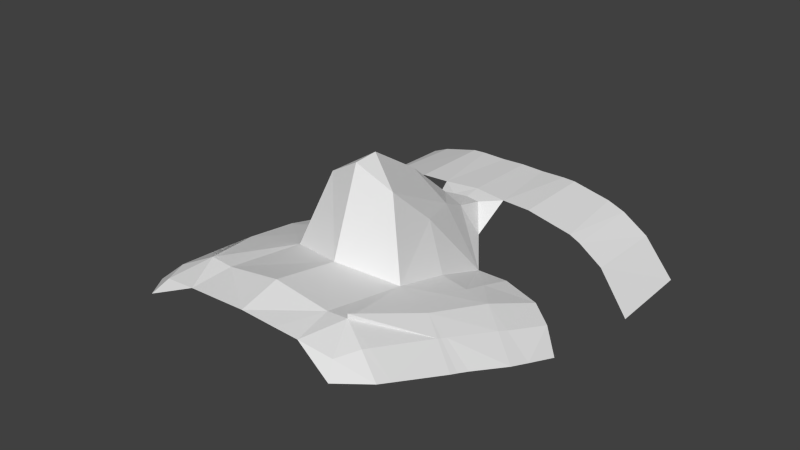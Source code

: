 # Source: head.blend  (saved by Blender 2.66.1; exported with 4.5.12 LTS)
import bpy
from mathutils import Matrix  # noqa: F401  (used for matrix-valued properties, if any)

bpy.ops.wm.read_factory_settings(use_empty=True)
scene = bpy.context.scene
scene.name = 'Scene'

# ---- collections
col_collection_1 = bpy.data.collections.new('Collection 1'); scene.collection.children.link(col_collection_1)

# ---- materials (node trees are filled in below, after node groups)
mat_material = bpy.data.materials.new('Material')
mat_material.alpha_threshold = 0.0
mat_material.use_transparent_shadow = False
mat_material.roughness = 0.5
mat_material.line_color = (0.0, 0.0, 0.0, 1.0)

# ---- material node trees

# ---- world
world_world = bpy.data.worlds.new('World'); scene.world = world_world
world_world.color = (0.05088, 0.05088, 0.05088)
world_world.use_sun_shadow = False
world_world.sun_shadow_jitter_overblur = 0.0
world_world.cycles.sampling_method = 'MANUAL'
world_world.cycles.sample_map_resolution = 256

# ---- meshes
me_head_001 = bpy.data.meshes.new('head.001')
me_head_001.from_pydata([(-0.01102, -0.002516, 0.1249), (-0.004673, 0.04594, 0.1021), (-0.01892, -0.008888, 0.1016), (-0.01105, 0.05044, 0.1028), (0.0, 0.04638, 0.1024), (0.0, -0.004846, 0.1314), (0.0, 0.003099, 0.1319), (-0.01696, 0.03019, 0.08888), (0.0, -0.01463, 0.1049), (-0.02485, -0.03644, 0.1069), (-0.01783, -0.03624, 0.1062), (-0.03752, 0.006111, 0.09632), (0.0, -0.03649, 0.109), (0.0, 0.05191, 0.1031), (-0.005057, 0.03652, 0.1045), (-0.009974, 0.03942, 0.09496), (0.0, 0.03499, 0.1082), (-0.007717, 0.0257, 0.11), (-0.01296, 0.0112, 0.1121), (-0.03323, -0.01467, 0.1015), (0.0, 0.01999, 0.1212), (-0.01858, 0.01028, 0.09655), (-0.04174, 0.02361, 0.09009), (-0.03511, 0.05111, 0.09862), (-0.05723, 0.04895, 0.07874), (-0.01943, -0.04878, 0.1046), (0.0, -0.04901, 0.1056), (-0.01144, -0.049, 0.1051), (-0.03265, -0.05213, 0.09938), (-0.03798, 0.07873, 0.0966), (-0.03856, 0.05123, 0.09683), (-0.02034, 0.05055, 0.1023), (-0.04606, -0.02189, 0.09175), (-0.02485, -0.03643, 0.1083), (-0.05464, 0.01417, 0.08193), (-0.05297, 0.0038, 0.08483), (-0.03979, -0.04294, 0.09734), (-0.04655, -0.01939, 0.09104), (-0.05175, -0.002974, 0.08671), (-0.04748, -0.01577, 0.09007), (-0.04105, -0.03888, 0.09628), (-0.02745, -0.002006, 0.09928), (-0.02881, 0.01631, 0.09429), (-0.02861, 0.008072, 0.09656), (-0.02646, -0.01193, 0.1015), (-0.0293, 0.02691, 0.09124), (-0.03371, -0.03828, 0.1028), (-0.03022, -0.04787, 0.1031), (-0.04869, 0.01908, 0.08764), (-0.03995, -0.01562, 0.09719), (-0.04525, 0.004497, 0.09163), (-0.03307, -0.04053, 0.1033), (-0.0395, -0.01732, 0.09765), (-0.04446, 0.001232, 0.0927), (-0.03922, -0.01847, 0.09802), (-0.04676, 0.0506, 0.09163), (-0.01579, 0.07771, 0.1024), (-0.05624, 0.07944, 0.07823), (-0.00771, 0.07764, 0.1023), (-0.01998, 0.07773, 0.1022), (-0.04646, 0.07886, 0.09087), (-0.03239, 0.07847, 0.099), (0.0, 0.0776, 0.1026)], [], [(4, 1, 14), (13, 62, 58, 3), (5, 0, 8), (5, 6, 0), (17, 20, 16), (1, 4, 13), (10, 12, 8), (43, 21, 7, 42), (2, 9, 10), (21, 43, 41, 2), (1, 13, 3), (0, 17, 18), (14, 1, 15), (4, 14, 16), (44, 2, 41), (33, 9, 44, 19), (20, 0, 6), (0, 2, 8), (8, 2, 10), (18, 17, 7), (21, 18, 7), (20, 17, 0), (15, 7, 14), (2, 0, 18), (18, 21, 2), (45, 42, 7), (14, 17, 16), (1, 3, 15), (23, 31, 59, 61), (7, 17, 14), (57, 24, 55, 60), (25, 27, 10), (10, 27, 26, 12), (10, 9, 47, 28, 25), (61, 29, 23), (29, 30, 23), (31, 3, 56, 59), (58, 56, 3), (35, 38, 53, 50), (52, 37, 32, 54), (40, 46, 54, 32), (48, 34, 35, 50), (40, 36, 51, 46), (43, 11, 41), (36, 28, 47, 51), (37, 52, 49, 39), (49, 53, 38, 39), (11, 43, 42), (19, 44, 41, 11), (22, 11, 42, 45), (9, 2, 44), (50, 53, 11), (46, 9, 33, 19, 54), (46, 51, 9), (51, 47, 9), (19, 11, 53, 49), (19, 52, 54), (22, 48, 50, 11), (52, 19, 49), (60, 55, 30, 29)])
me_head_001.materials.append(mat_material)
me_head_001.use_remesh_preserve_volume = False
me_head_001.use_remesh_preserve_attributes = False
me_head_001.use_mirror_vertex_groups = False
me_head_001.update()

# ---- objects
ob_head = bpy.data.objects.new('head', me_head_001)
ob_left_eye_left = bpy.data.objects.new('left_eye_left', None)
ob_left_eye_right = bpy.data.objects.new('left_eye_right', None)
ob_mouth_left = bpy.data.objects.new('mouth_left', None)
ob_mouth_right = bpy.data.objects.new('mouth_right', None)
ob_right_eye_left = bpy.data.objects.new('right_eye_left', None)
ob_right_eye_right = bpy.data.objects.new('right_eye_right', None)
ob_nose = bpy.data.objects.new('nose', None)

# ---- transforms, parenting, visibility, modifiers, constraints
ob_head.location = (0.0, 0.0, 0.0)
ob_head.show_wire = True
ob_head.lineart.crease_threshold = 0.0
_m = ob_head.modifiers.new('Mirror', 'MIRROR')
_m.use_clip = True
ob_left_eye_left.location = (0.0481, 0.0356, 0.08034)
ob_left_eye_left.empty_display_type = 'SPHERE'
ob_left_eye_left.empty_display_size = 0.002
ob_left_eye_left.empty_image_offset = (0.0, 0.0)
ob_left_eye_left.lineart.crease_threshold = 0.0
ob_left_eye_right.location = (0.01796, 0.03475, 0.08638)
ob_left_eye_right.empty_display_type = 'SPHERE'
ob_left_eye_right.empty_display_size = 0.002
ob_left_eye_right.empty_image_offset = (0.0, 0.0)
ob_left_eye_right.lineart.crease_threshold = 0.0
ob_mouth_left.location = (0.02963, -0.03935, 0.09342)
ob_mouth_left.empty_display_type = 'SPHERE'
ob_mouth_left.empty_display_size = 0.002
ob_mouth_left.empty_image_offset = (0.0, 0.0)
ob_mouth_left.lineart.crease_threshold = 0.0
ob_mouth_right.location = (-0.02963, -0.03935, 0.09342)
ob_mouth_right.empty_display_type = 'SPHERE'
ob_mouth_right.empty_display_size = 0.002
ob_mouth_right.empty_image_offset = (0.0, 0.0)
ob_mouth_right.lineart.crease_threshold = 0.0
ob_right_eye_left.location = (-0.01796, 0.03475, 0.08638)
ob_right_eye_left.empty_display_type = 'SPHERE'
ob_right_eye_left.empty_display_size = 0.002
ob_right_eye_left.empty_image_offset = (0.0, 0.0)
ob_right_eye_left.lineart.crease_threshold = 0.0
ob_right_eye_right.location = (-0.05479, 0.03166, 0.07591)
ob_right_eye_right.empty_display_type = 'SPHERE'
ob_right_eye_right.empty_display_size = 0.002
ob_right_eye_right.empty_image_offset = (0.0, 0.0)
ob_right_eye_right.lineart.crease_threshold = 0.0
ob_nose.location = (3.396e-10, -0.002312, 0.1315)
ob_nose.empty_display_type = 'SPHERE'
ob_nose.empty_display_size = 0.002
ob_nose.empty_image_offset = (0.0, 0.0)
ob_nose.lineart.crease_threshold = 0.0

# ---- collection membership
col_collection_1.objects.link(ob_head)
col_collection_1.objects.link(ob_left_eye_left)
col_collection_1.objects.link(ob_left_eye_right)
col_collection_1.objects.link(ob_mouth_left)
col_collection_1.objects.link(ob_mouth_right)
col_collection_1.objects.link(ob_right_eye_left)
col_collection_1.objects.link(ob_right_eye_right)
col_collection_1.objects.link(ob_nose)

# ---- scene / render settings (as saved in the file)
scene.frame_start = 1; scene.frame_end = 250; scene.frame_set(1)
scene.render.engine = 'BLENDER_EEVEE_NEXT'
scene.render.image_settings.color_mode = 'RGB'
scene.render.image_settings.compression = 90
scene.render.resolution_percentage = 50
scene.render.dither_intensity = 0.0
scene.render.bake_margin = 2
scene.render.bake_bias = 0.0
scene.cycles.use_denoising = False
scene.cycles.samples = 10
scene.cycles.sampling_pattern = 'TABULATED_SOBOL'
scene.cycles.light_sampling_threshold = 0.0
scene.cycles.use_adaptive_sampling = False
scene.cycles.use_light_tree = False
scene.cycles.blur_glossy = 0.0
scene.cycles.volume_bounces = 1
scene.cycles.pixel_filter_type = 'GAUSSIAN'
scene.cycles.sample_clamp_indirect = 0.0
scene.view_settings.view_transform = 'Standard'
bpy.context.view_layer.update()

# ---- added for rendering (the .blend has no active camera and no usable light): camera, sun
cam_auto = bpy.data.cameras.new('AutoCamera')
cam_auto.lens = 50.0
cam_auto.sensor_width = 36.0
cam_auto.clip_end = 1000.0
ob_auto_camera = bpy.data.objects.new('AutoCamera', cam_auto)
scene.collection.objects.link(ob_auto_camera)
ob_auto_camera.location = (0.185045, -0.208399, 0.25312)
ob_auto_camera.rotation_euler = (1.09748, -7.21219e-08, 0.694738)
scene.camera = ob_auto_camera
light_auto_sun = bpy.data.lights.new('AutoSun', 'SUN')
light_auto_sun.energy = 3.0
light_auto_sun.angle = 0.0523599
ob_auto_sun = bpy.data.objects.new('AutoSun', light_auto_sun)
scene.collection.objects.link(ob_auto_sun)
ob_auto_sun.rotation_euler = (0.872665, 0.174533, 0.523599)
bpy.context.view_layer.update()
